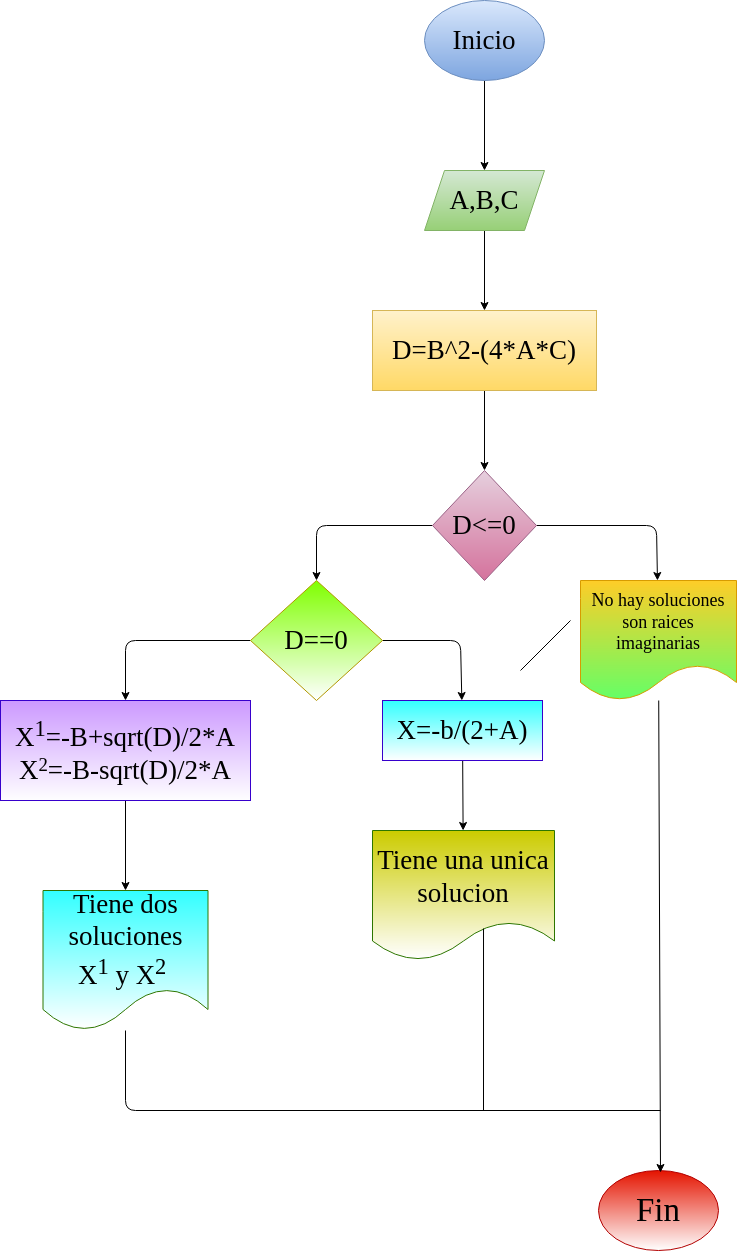

The diagram above was exported from draw.io. Its source (the exported page's mxGraphModel, read from the mxfile embedded in the PNG):
<mxGraphModel dx="1358" dy="493" grid="1" gridSize="10" guides="1" tooltips="1" connect="1" arrows="1" fold="1" page="1" pageScale="1" pageWidth="827" pageHeight="1169" math="1" shadow="0">
  <root>
    <mxCell id="0" />
    <mxCell id="1" parent="0" />
    <mxCell id="4" value="" style="edgeStyle=none;html=1;fontFamily=Comic Sans MS;fontSize=27;" parent="1" source="2" target="3" edge="1">
      <mxGeometry relative="1" as="geometry" />
    </mxCell>
    <mxCell id="2" value="&lt;font color=&quot;#000000&quot;&gt;Inicio&lt;/font&gt;" style="ellipse;whiteSpace=wrap;html=1;fillColor=#dae8fc;strokeColor=#6c8ebf;fontFamily=Comic Sans MS;fontSize=27;gradientColor=#7ea6e0;" parent="1" vertex="1">
      <mxGeometry x="354" y="30" width="120" height="80" as="geometry" />
    </mxCell>
    <mxCell id="6" value="" style="edgeStyle=none;html=1;fontFamily=Comic Sans MS;fontSize=27;" parent="1" source="3" target="5" edge="1">
      <mxGeometry relative="1" as="geometry" />
    </mxCell>
    <mxCell id="3" value="&lt;font color=&quot;#000000&quot;&gt;A,B,C&lt;/font&gt;" style="shape=parallelogram;perimeter=parallelogramPerimeter;whiteSpace=wrap;html=1;fixedSize=1;fontSize=27;fontFamily=Comic Sans MS;fillColor=#d5e8d4;strokeColor=#82b366;gradientColor=#97d077;" parent="1" vertex="1">
      <mxGeometry x="354" y="200" width="120" height="60" as="geometry" />
    </mxCell>
    <mxCell id="8" value="" style="edgeStyle=none;html=1;fontFamily=Comic Sans MS;fontSize=27;" parent="1" source="5" target="7" edge="1">
      <mxGeometry relative="1" as="geometry" />
    </mxCell>
    <mxCell id="5" value="&lt;font color=&quot;#000000&quot;&gt;D=B^2-(4*A*C)&lt;/font&gt;" style="whiteSpace=wrap;html=1;fontSize=27;fontFamily=Comic Sans MS;fillColor=#fff2cc;strokeColor=#d6b656;gradientColor=#ffd966;" parent="1" vertex="1">
      <mxGeometry x="302" y="340" width="224" height="80" as="geometry" />
    </mxCell>
    <mxCell id="10" value="" style="edgeStyle=none;html=1;fontFamily=Comic Sans MS;fontSize=27;" parent="1" source="7" target="9" edge="1">
      <mxGeometry relative="1" as="geometry">
        <Array as="points">
          <mxPoint x="586" y="555" />
        </Array>
      </mxGeometry>
    </mxCell>
    <mxCell id="12" value="" style="edgeStyle=none;html=1;fontFamily=Comic Sans MS;fontSize=27;" parent="1" source="7" target="11" edge="1">
      <mxGeometry relative="1" as="geometry">
        <Array as="points">
          <mxPoint x="246" y="555" />
        </Array>
      </mxGeometry>
    </mxCell>
    <mxCell id="7" value="D&amp;lt;=0" style="rhombus;whiteSpace=wrap;html=1;fontSize=27;fontFamily=Comic Sans MS;fillColor=#e6d0de;strokeColor=#996185;gradientColor=#d5739d;" parent="1" vertex="1">
      <mxGeometry x="362" y="500" width="104" height="110" as="geometry" />
    </mxCell>
    <mxCell id="9" value="&lt;font color=&quot;#000000&quot;&gt;No hay soluciones son raices imaginarias&lt;/font&gt;" style="shape=document;whiteSpace=wrap;html=1;boundedLbl=1;fontSize=18;fontFamily=Comic Sans MS;fillColor=#ffcd28;strokeColor=#d79b00;gradientColor=#66FF66;" parent="1" vertex="1">
      <mxGeometry x="510" y="610" width="156" height="120" as="geometry" />
    </mxCell>
    <mxCell id="14" value="" style="edgeStyle=none;html=1;fontFamily=Comic Sans MS;fontSize=18;" parent="1" source="11" target="13" edge="1">
      <mxGeometry relative="1" as="geometry">
        <Array as="points">
          <mxPoint x="390" y="670" />
        </Array>
      </mxGeometry>
    </mxCell>
    <mxCell id="16" value="" style="edgeStyle=none;html=1;fontFamily=Comic Sans MS;fontSize=18;" parent="1" source="11" target="15" edge="1">
      <mxGeometry relative="1" as="geometry">
        <Array as="points">
          <mxPoint x="55" y="670" />
        </Array>
      </mxGeometry>
    </mxCell>
    <mxCell id="11" value="D==0" style="rhombus;whiteSpace=wrap;html=1;fontSize=27;fontFamily=Comic Sans MS;fillColor=#80FF00;strokeColor=#B09500;fontColor=#000000;gradientColor=#ffffff;" parent="1" vertex="1">
      <mxGeometry x="180" y="610" width="132" height="120" as="geometry" />
    </mxCell>
    <mxCell id="22" value="" style="edgeStyle=none;html=1;fontFamily=Comic Sans MS;fontSize=18;" parent="1" source="13" target="21" edge="1">
      <mxGeometry relative="1" as="geometry" />
    </mxCell>
    <mxCell id="13" value="&lt;font color=&quot;#000000&quot;&gt;X=-b/(2+A)&lt;/font&gt;" style="whiteSpace=wrap;html=1;fontSize=27;fontFamily=Comic Sans MS;fillColor=#33FFFF;strokeColor=#3700CC;fontColor=#ffffff;gradientColor=#ffffff;" parent="1" vertex="1">
      <mxGeometry x="312" y="730" width="160" height="60" as="geometry" />
    </mxCell>
    <mxCell id="20" value="" style="edgeStyle=none;html=1;fontFamily=Comic Sans MS;fontSize=18;" parent="1" source="15" target="19" edge="1">
      <mxGeometry relative="1" as="geometry" />
    </mxCell>
    <mxCell id="15" value="&lt;font color=&quot;#000000&quot;&gt;X&lt;sup&gt;1&lt;/sup&gt;=-B+sqrt(D)/2*A&lt;br&gt;X&lt;span style=&quot;font-size: 22.5px&quot;&gt;&lt;sup&gt;2&lt;/sup&gt;&lt;/span&gt;=-B-sqrt(D)/2*A&lt;/font&gt;" style="whiteSpace=wrap;html=1;fontSize=27;fontFamily=Comic Sans MS;fillColor=#CC99FF;strokeColor=#3700CC;fontColor=#ffffff;gradientColor=#ffffff;" parent="1" vertex="1">
      <mxGeometry x="-70" y="730" width="250" height="100" as="geometry" />
    </mxCell>
    <mxCell id="19" value="&lt;font color=&quot;#000000&quot;&gt;Tiene dos soluciones X&lt;sup&gt;1&lt;/sup&gt;&amp;nbsp;y X&lt;sup&gt;2&lt;/sup&gt;&amp;nbsp;&lt;/font&gt;" style="shape=document;whiteSpace=wrap;html=1;boundedLbl=1;fontSize=27;fontFamily=Comic Sans MS;fillColor=#33FFFF;strokeColor=#2D7600;fontColor=#ffffff;gradientColor=#ffffff;" parent="1" vertex="1">
      <mxGeometry x="-27.5" y="920" width="165" height="140" as="geometry" />
    </mxCell>
    <mxCell id="21" value="&lt;font color=&quot;#000000&quot;&gt;Tiene una unica solucion&lt;/font&gt;" style="shape=document;whiteSpace=wrap;html=1;boundedLbl=1;fontSize=27;fontFamily=Comic Sans MS;fillColor=#CCCC00;strokeColor=#2D7600;fontColor=#ffffff;gradientColor=#ffffff;" parent="1" vertex="1">
      <mxGeometry x="302" y="860" width="182" height="130" as="geometry" />
    </mxCell>
    <mxCell id="23" value="&lt;font color=&quot;#000000&quot;&gt;Fin&lt;/font&gt;" style="ellipse;whiteSpace=wrap;html=1;fontFamily=Comic Sans MS;fontSize=33;fillColor=#e51400;fontColor=#ffffff;strokeColor=#B20000;gradientColor=#ffffff;" parent="1" vertex="1">
      <mxGeometry x="528" y="1200" width="120" height="80" as="geometry" />
    </mxCell>
    <mxCell id="26" value="" style="endArrow=none;html=1;fontColor=#000000;" edge="1" parent="1">
      <mxGeometry width="50" height="50" relative="1" as="geometry">
        <mxPoint x="450" y="700" as="sourcePoint" />
        <mxPoint x="500" y="650" as="targetPoint" />
      </mxGeometry>
    </mxCell>
    <mxCell id="27" value="" style="endArrow=none;html=1;fontColor=#000000;" edge="1" parent="1" source="19">
      <mxGeometry width="50" height="50" relative="1" as="geometry">
        <mxPoint x="170" y="960" as="sourcePoint" />
        <mxPoint x="590" y="1140" as="targetPoint" />
        <Array as="points">
          <mxPoint x="55" y="1140" />
        </Array>
      </mxGeometry>
    </mxCell>
    <mxCell id="28" value="" style="endArrow=none;html=1;fontColor=#000000;entryX=0.61;entryY=0.754;entryDx=0;entryDy=0;entryPerimeter=0;" edge="1" parent="1" target="21">
      <mxGeometry width="50" height="50" relative="1" as="geometry">
        <mxPoint x="413" y="1140" as="sourcePoint" />
        <mxPoint x="530" y="950" as="targetPoint" />
      </mxGeometry>
    </mxCell>
    <mxCell id="30" value="" style="endArrow=classic;html=1;fontColor=#000000;" edge="1" parent="1" source="9">
      <mxGeometry width="50" height="50" relative="1" as="geometry">
        <mxPoint x="520" y="1070" as="sourcePoint" />
        <mxPoint x="590" y="1202" as="targetPoint" />
      </mxGeometry>
    </mxCell>
  </root>
</mxGraphModel>